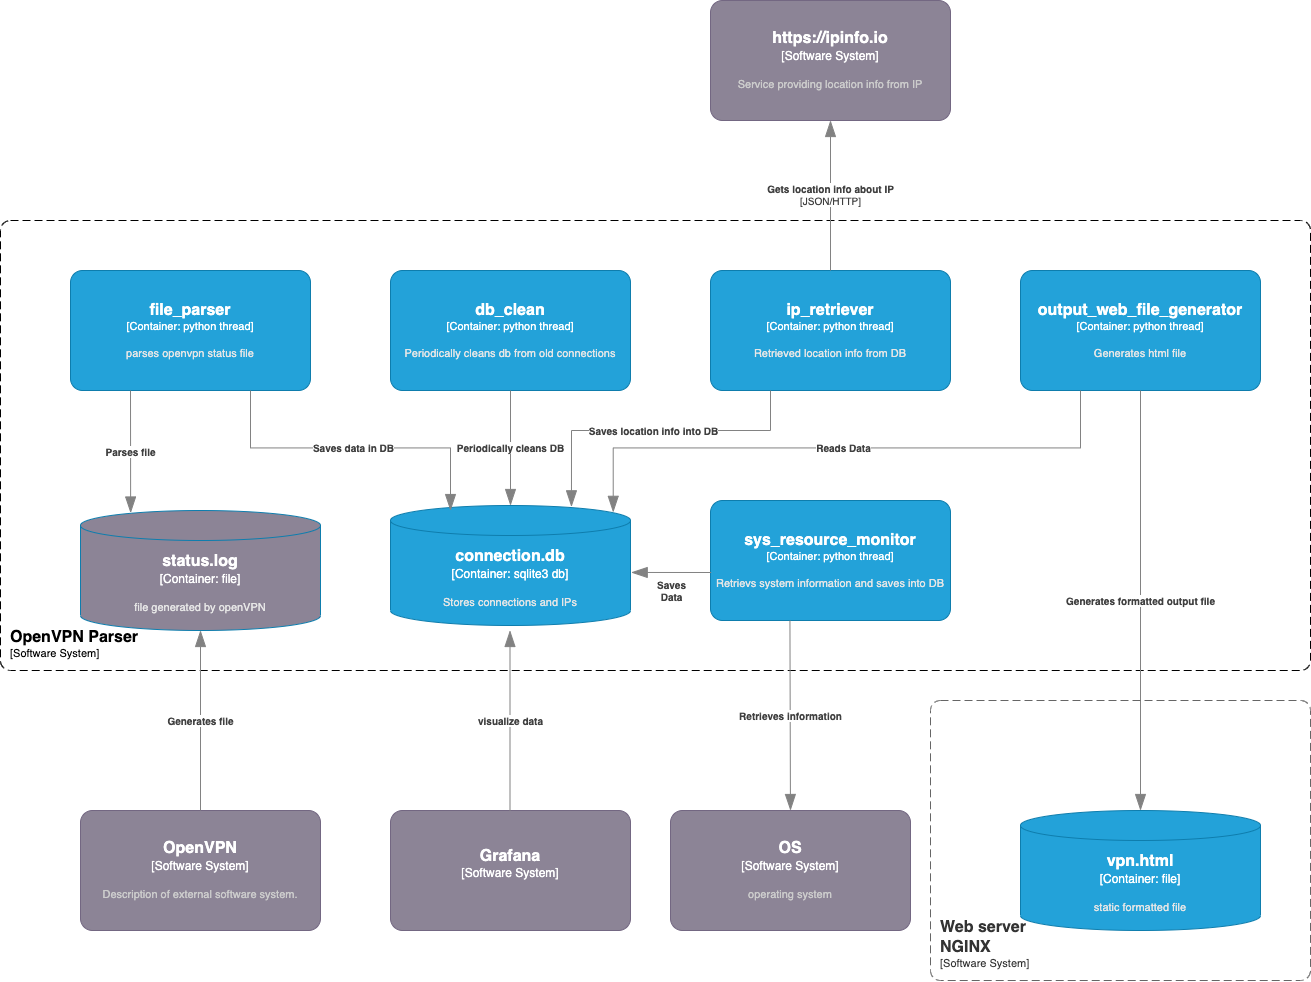

The diagram above was exported from draw.io. Its source (the exported page's mxGraphModel, read from the mxfile embedded in the PNG):
<mxGraphModel dx="1591" dy="1121" grid="1" gridSize="10" guides="1" tooltips="1" connect="1" arrows="1" fold="1" page="1" pageScale="1" pageWidth="827" pageHeight="1169" math="0" shadow="0">
  <root>
    <mxCell id="0" />
    <mxCell id="1" parent="0" />
    <object placeholders="1" c4Name="OpenVPN Parser" c4Type="SystemScopeBoundary" c4Application="Software System" label="&lt;font style=&quot;font-size: 16px&quot;&gt;&lt;b&gt;&lt;div style=&quot;text-align: left&quot;&gt;%c4Name%&lt;/div&gt;&lt;/b&gt;&lt;/font&gt;&lt;div style=&quot;text-align: left&quot;&gt;[%c4Application%]&lt;/div&gt;" id="6izW1mjta6sqDxffa_Iz-1">
      <mxCell style="rounded=1;fontSize=11;whiteSpace=wrap;html=1;dashed=1;arcSize=20;labelBackgroundColor=none;align=left;verticalAlign=bottom;labelBorderColor=none;spacingTop=0;spacing=10;dashPattern=8 4;metaEdit=1;rotatable=0;perimeter=rectanglePerimeter;noLabel=0;labelPadding=0;allowArrows=0;connectable=0;expand=0;recursiveResize=0;editable=1;pointerEvents=0;absoluteArcSize=1;points=[[0.25,0,0],[0.5,0,0],[0.75,0,0],[1,0.25,0],[1,0.5,0],[1,0.75,0],[0.75,1,0],[0.5,1,0],[0.25,1,0],[0,0.75,0],[0,0.5,0],[0,0.25,0]];" parent="1" vertex="1">
        <mxGeometry x="60" y="700" width="1310" height="450" as="geometry" />
      </mxCell>
    </object>
    <object placeholders="1" c4Type="connection.db" c4Container="Container" c4Technology="sqlite3 db" c4Description="Stores connections and IPs" label="&lt;font style=&quot;font-size: 16px&quot;&gt;&lt;b&gt;%c4Type%&lt;/b&gt;&lt;/font&gt;&lt;div&gt;[%c4Container%:&amp;nbsp;%c4Technology%]&lt;/div&gt;&lt;br&gt;&lt;div&gt;&lt;font style=&quot;font-size: 11px&quot;&gt;&lt;font color=&quot;#E6E6E6&quot;&gt;%c4Description%&lt;/font&gt;&lt;/div&gt;" id="6izW1mjta6sqDxffa_Iz-2">
      <mxCell style="shape=cylinder3;size=15;whiteSpace=wrap;html=1;boundedLbl=1;rounded=0;labelBackgroundColor=none;fillColor=#23A2D9;fontSize=12;fontColor=#ffffff;align=center;strokeColor=#0E7DAD;metaEdit=1;points=[[0.5,0,0],[1,0.25,0],[1,0.5,0],[1,0.75,0],[0.5,1,0],[0,0.75,0],[0,0.5,0],[0,0.25,0]];resizable=0;" parent="1" vertex="1">
        <mxGeometry x="450" y="985" width="240" height="120" as="geometry" />
      </mxCell>
    </object>
    <object placeholders="1" c4Type="vpn.html" c4Container="Container" c4Technology="file" c4Description="static formatted file" label="&lt;font style=&quot;font-size: 16px&quot;&gt;&lt;b&gt;%c4Type%&lt;/b&gt;&lt;/font&gt;&lt;div&gt;[%c4Container%:&amp;nbsp;%c4Technology%]&lt;/div&gt;&lt;br&gt;&lt;div&gt;&lt;font style=&quot;font-size: 11px&quot;&gt;&lt;font color=&quot;#E6E6E6&quot;&gt;%c4Description%&lt;/font&gt;&lt;/div&gt;" id="6izW1mjta6sqDxffa_Iz-3">
      <mxCell style="shape=cylinder3;size=15;whiteSpace=wrap;html=1;boundedLbl=1;rounded=0;labelBackgroundColor=none;fillColor=#23A2D9;fontSize=12;fontColor=#ffffff;align=center;strokeColor=#0E7DAD;metaEdit=1;points=[[0.5,0,0],[1,0.25,0],[1,0.5,0],[1,0.75,0],[0.5,1,0],[0,0.75,0],[0,0.5,0],[0,0.25,0]];resizable=0;" parent="1" vertex="1">
        <mxGeometry x="1080" y="1290" width="240" height="120" as="geometry" />
      </mxCell>
    </object>
    <object placeholders="1" c4Type="status.log" c4Container="Container" c4Technology="file" c4Description="file generated by openVPN" label="&lt;font style=&quot;font-size: 16px&quot;&gt;&lt;b&gt;%c4Type%&lt;/b&gt;&lt;/font&gt;&lt;div&gt;[%c4Container%:&amp;nbsp;%c4Technology%]&lt;/div&gt;&lt;br&gt;&lt;div&gt;&lt;font style=&quot;font-size: 11px&quot;&gt;&lt;font color=&quot;#E6E6E6&quot;&gt;%c4Description%&lt;/font&gt;&lt;/div&gt;" id="6izW1mjta6sqDxffa_Iz-4">
      <mxCell style="shape=cylinder3;size=15;whiteSpace=wrap;html=1;boundedLbl=1;rounded=0;labelBackgroundColor=none;fillColor=#8C8496;fontSize=12;fontColor=#ffffff;align=center;strokeColor=#0E7DAD;metaEdit=1;points=[[0.5,0,0],[1,0.25,0],[1,0.5,0],[1,0.75,0],[0.5,1,0],[0,0.75,0],[0,0.5,0],[0,0.25,0]];resizable=0;" parent="1" vertex="1">
        <mxGeometry x="140" y="990" width="240" height="120" as="geometry" />
      </mxCell>
    </object>
    <object placeholders="1" c4Name="output_web_file_generator" c4Type="Container" c4Technology="python thread" c4Description="Generates html file" label="&lt;font style=&quot;font-size: 16px&quot;&gt;&lt;b&gt;%c4Name%&lt;/b&gt;&lt;/font&gt;&lt;div&gt;[%c4Type%: %c4Technology%]&lt;/div&gt;&lt;br&gt;&lt;div&gt;&lt;font style=&quot;font-size: 11px&quot;&gt;&lt;font color=&quot;#E6E6E6&quot;&gt;%c4Description%&lt;/font&gt;&lt;/div&gt;" id="6izW1mjta6sqDxffa_Iz-5">
      <mxCell style="rounded=1;whiteSpace=wrap;html=1;fontSize=11;labelBackgroundColor=none;fillColor=#23A2D9;fontColor=#ffffff;align=center;arcSize=10;strokeColor=#0E7DAD;metaEdit=1;resizable=0;points=[[0.25,0,0],[0.5,0,0],[0.75,0,0],[1,0.25,0],[1,0.5,0],[1,0.75,0],[0.75,1,0],[0.5,1,0],[0.25,1,0],[0,0.75,0],[0,0.5,0],[0,0.25,0]];" parent="1" vertex="1">
        <mxGeometry x="1080" y="750" width="240" height="120" as="geometry" />
      </mxCell>
    </object>
    <object placeholders="1" c4Name="file_parser" c4Type="Container" c4Technology="python thread" c4Description="parses openvpn status file" label="&lt;font style=&quot;font-size: 16px&quot;&gt;&lt;b&gt;%c4Name%&lt;/b&gt;&lt;/font&gt;&lt;div&gt;[%c4Type%: %c4Technology%]&lt;/div&gt;&lt;br&gt;&lt;div&gt;&lt;font style=&quot;font-size: 11px&quot;&gt;&lt;font color=&quot;#E6E6E6&quot;&gt;%c4Description%&lt;/font&gt;&lt;/div&gt;" id="6izW1mjta6sqDxffa_Iz-7">
      <mxCell style="rounded=1;whiteSpace=wrap;html=1;fontSize=11;labelBackgroundColor=none;fillColor=#23A2D9;fontColor=#ffffff;align=center;arcSize=10;strokeColor=#0E7DAD;metaEdit=1;resizable=0;points=[[0.25,0,0],[0.5,0,0],[0.75,0,0],[1,0.25,0],[1,0.5,0],[1,0.75,0],[0.75,1,0],[0.5,1,0],[0.25,1,0],[0,0.75,0],[0,0.5,0],[0,0.25,0]];" parent="1" vertex="1">
        <mxGeometry x="130" y="750" width="240" height="120" as="geometry" />
      </mxCell>
    </object>
    <object placeholders="1" c4Name="db_clean" c4Type="Container" c4Technology="python thread" c4Description="Periodically cleans db from old connections" label="&lt;font style=&quot;font-size: 16px&quot;&gt;&lt;b&gt;%c4Name%&lt;/b&gt;&lt;/font&gt;&lt;div&gt;[%c4Type%: %c4Technology%]&lt;/div&gt;&lt;br&gt;&lt;div&gt;&lt;font style=&quot;font-size: 11px&quot;&gt;&lt;font color=&quot;#E6E6E6&quot;&gt;%c4Description%&lt;/font&gt;&lt;/div&gt;" id="6izW1mjta6sqDxffa_Iz-10">
      <mxCell style="rounded=1;whiteSpace=wrap;html=1;fontSize=11;labelBackgroundColor=none;fillColor=#23A2D9;fontColor=#ffffff;align=center;arcSize=10;strokeColor=#0E7DAD;metaEdit=1;resizable=0;points=[[0.25,0,0],[0.5,0,0],[0.75,0,0],[1,0.25,0],[1,0.5,0],[1,0.75,0],[0.75,1,0],[0.5,1,0],[0.25,1,0],[0,0.75,0],[0,0.5,0],[0,0.25,0]];" parent="1" vertex="1">
        <mxGeometry x="450" y="750" width="240" height="120" as="geometry" />
      </mxCell>
    </object>
    <object placeholders="1" c4Name="ip_retriever" c4Type="Container" c4Technology="python thread" c4Description="Retrieved location info from DB" label="&lt;font style=&quot;font-size: 16px&quot;&gt;&lt;b&gt;%c4Name%&lt;/b&gt;&lt;/font&gt;&lt;div&gt;[%c4Type%: %c4Technology%]&lt;/div&gt;&lt;br&gt;&lt;div&gt;&lt;font style=&quot;font-size: 11px&quot;&gt;&lt;font color=&quot;#E6E6E6&quot;&gt;%c4Description%&lt;/font&gt;&lt;/div&gt;" id="6izW1mjta6sqDxffa_Iz-12">
      <mxCell style="rounded=1;whiteSpace=wrap;html=1;fontSize=11;labelBackgroundColor=none;fillColor=#23A2D9;fontColor=#ffffff;align=center;arcSize=10;strokeColor=#0E7DAD;metaEdit=1;resizable=0;points=[[0.25,0,0],[0.5,0,0],[0.75,0,0],[1,0.25,0],[1,0.5,0],[1,0.75,0],[0.75,1,0],[0.5,1,0],[0.25,1,0],[0,0.75,0],[0,0.5,0],[0,0.25,0]];" parent="1" vertex="1">
        <mxGeometry x="770" y="750" width="240" height="120" as="geometry" />
      </mxCell>
    </object>
    <object placeholders="1" c4Name="OpenVPN" c4Type="Software System" c4Description="Description of external software system." label="&lt;font style=&quot;font-size: 16px&quot;&gt;&lt;b&gt;%c4Name%&lt;/b&gt;&lt;/font&gt;&lt;div&gt;[%c4Type%]&lt;/div&gt;&lt;br&gt;&lt;div&gt;&lt;font style=&quot;font-size: 11px&quot;&gt;&lt;font color=&quot;#cccccc&quot;&gt;%c4Description%&lt;/font&gt;&lt;/div&gt;" id="6izW1mjta6sqDxffa_Iz-14">
      <mxCell style="rounded=1;whiteSpace=wrap;html=1;labelBackgroundColor=none;fillColor=#8C8496;fontColor=#ffffff;align=center;arcSize=10;strokeColor=#736782;metaEdit=1;resizable=0;points=[[0.25,0,0],[0.5,0,0],[0.75,0,0],[1,0.25,0],[1,0.5,0],[1,0.75,0],[0.75,1,0],[0.5,1,0],[0.25,1,0],[0,0.75,0],[0,0.5,0],[0,0.25,0]];" parent="1" vertex="1">
        <mxGeometry x="140" y="1290" width="240" height="120" as="geometry" />
      </mxCell>
    </object>
    <object placeholders="1" c4Type="Relationship" c4Description="Generates file" label="&lt;div style=&quot;text-align: left&quot;&gt;&lt;div style=&quot;text-align: center&quot;&gt;&lt;b&gt;%c4Description%&lt;/b&gt;&lt;/div&gt;" id="6izW1mjta6sqDxffa_Iz-15">
      <mxCell style="endArrow=blockThin;html=1;fontSize=10;fontColor=#404040;strokeWidth=1;endFill=1;strokeColor=#828282;elbow=vertical;metaEdit=1;endSize=14;startSize=14;jumpStyle=arc;jumpSize=16;rounded=0;edgeStyle=orthogonalEdgeStyle;exitX=0.5;exitY=0;exitDx=0;exitDy=0;exitPerimeter=0;entryX=0.5;entryY=1;entryDx=0;entryDy=0;entryPerimeter=0;" parent="1" source="6izW1mjta6sqDxffa_Iz-14" target="6izW1mjta6sqDxffa_Iz-4" edge="1">
        <mxGeometry width="240" relative="1" as="geometry">
          <mxPoint x="-90" y="970" as="sourcePoint" />
          <mxPoint x="140" y="1045" as="targetPoint" />
        </mxGeometry>
      </mxCell>
    </object>
    <object placeholders="1" c4Type="Relationship" c4Description="Parses file" label="&lt;div style=&quot;text-align: left&quot;&gt;&lt;div style=&quot;text-align: center&quot;&gt;&lt;b&gt;%c4Description%&lt;/b&gt;&lt;/div&gt;" id="6izW1mjta6sqDxffa_Iz-16">
      <mxCell style="endArrow=blockThin;html=1;fontSize=10;fontColor=#404040;strokeWidth=1;endFill=1;strokeColor=#828282;elbow=vertical;metaEdit=1;endSize=14;startSize=14;jumpStyle=arc;jumpSize=16;rounded=0;edgeStyle=orthogonalEdgeStyle;exitX=0.25;exitY=1;exitDx=0;exitDy=0;exitPerimeter=0;entryX=0.209;entryY=0.021;entryDx=0;entryDy=0;entryPerimeter=0;" parent="1" source="6izW1mjta6sqDxffa_Iz-7" target="6izW1mjta6sqDxffa_Iz-4" edge="1">
        <mxGeometry width="240" relative="1" as="geometry">
          <mxPoint x="160" y="960" as="sourcePoint" />
          <mxPoint x="260" y="940" as="targetPoint" />
        </mxGeometry>
      </mxCell>
    </object>
    <object placeholders="1" c4Type="Relationship" c4Description="Saves data in DB" label="&lt;div style=&quot;text-align: left&quot;&gt;&lt;div style=&quot;text-align: center&quot;&gt;&lt;b&gt;%c4Description%&lt;/b&gt;&lt;/div&gt;" id="6izW1mjta6sqDxffa_Iz-17">
      <mxCell style="endArrow=blockThin;html=1;fontSize=10;fontColor=#404040;strokeWidth=1;endFill=1;strokeColor=#828282;elbow=vertical;metaEdit=1;endSize=14;startSize=14;jumpStyle=arc;jumpSize=16;rounded=0;edgeStyle=orthogonalEdgeStyle;exitX=0.75;exitY=1;exitDx=0;exitDy=0;exitPerimeter=0;entryX=0.25;entryY=0.042;entryDx=0;entryDy=0;entryPerimeter=0;" parent="1" source="6izW1mjta6sqDxffa_Iz-7" target="6izW1mjta6sqDxffa_Iz-2" edge="1">
        <mxGeometry width="240" relative="1" as="geometry">
          <mxPoint x="200" y="880" as="sourcePoint" />
          <mxPoint x="200" y="1003" as="targetPoint" />
        </mxGeometry>
      </mxCell>
    </object>
    <object placeholders="1" c4Type="Relationship" c4Description="Periodically cleans DB" label="&lt;div style=&quot;text-align: left&quot;&gt;&lt;div style=&quot;text-align: center&quot;&gt;&lt;b&gt;%c4Description%&lt;/b&gt;&lt;/div&gt;" id="6izW1mjta6sqDxffa_Iz-18">
      <mxCell style="endArrow=blockThin;html=1;fontSize=10;fontColor=#404040;strokeWidth=1;endFill=1;strokeColor=#828282;elbow=vertical;metaEdit=1;endSize=14;startSize=14;jumpStyle=arc;jumpSize=16;rounded=0;edgeStyle=orthogonalEdgeStyle;exitX=0.5;exitY=1;exitDx=0;exitDy=0;exitPerimeter=0;entryX=0.5;entryY=0;entryDx=0;entryDy=0;entryPerimeter=0;" parent="1" source="6izW1mjta6sqDxffa_Iz-10" target="6izW1mjta6sqDxffa_Iz-2" edge="1">
        <mxGeometry width="240" relative="1" as="geometry">
          <mxPoint x="320" y="880" as="sourcePoint" />
          <mxPoint x="520" y="1000" as="targetPoint" />
        </mxGeometry>
      </mxCell>
    </object>
    <object placeholders="1" c4Type="Relationship" c4Description="Reads Data " label="&lt;div style=&quot;text-align: left&quot;&gt;&lt;div style=&quot;text-align: center&quot;&gt;&lt;b&gt;%c4Description%&lt;/b&gt;&lt;/div&gt;" id="6izW1mjta6sqDxffa_Iz-19">
      <mxCell style="endArrow=blockThin;html=1;fontSize=10;fontColor=#404040;strokeWidth=1;endFill=1;strokeColor=#828282;elbow=vertical;metaEdit=1;endSize=14;startSize=14;jumpStyle=arc;jumpSize=16;rounded=0;edgeStyle=orthogonalEdgeStyle;exitX=0.25;exitY=1;exitDx=0;exitDy=0;exitPerimeter=0;entryX=0.928;entryY=0.057;entryDx=0;entryDy=0;entryPerimeter=0;" parent="1" source="6izW1mjta6sqDxffa_Iz-5" target="6izW1mjta6sqDxffa_Iz-2" edge="1">
        <mxGeometry width="240" relative="1" as="geometry">
          <mxPoint x="580" y="880" as="sourcePoint" />
          <mxPoint x="580" y="995" as="targetPoint" />
        </mxGeometry>
      </mxCell>
    </object>
    <object placeholders="1" c4Type="Relationship" c4Description="Generates formatted output file" label="&lt;div style=&quot;text-align: left&quot;&gt;&lt;div style=&quot;text-align: center&quot;&gt;&lt;b&gt;%c4Description%&lt;/b&gt;&lt;/div&gt;" id="6izW1mjta6sqDxffa_Iz-20">
      <mxCell style="endArrow=blockThin;html=1;fontSize=10;fontColor=#404040;strokeWidth=1;endFill=1;strokeColor=#828282;elbow=vertical;metaEdit=1;endSize=14;startSize=14;jumpStyle=arc;jumpSize=16;rounded=0;edgeStyle=orthogonalEdgeStyle;exitX=0.5;exitY=1;exitDx=0;exitDy=0;exitPerimeter=0;entryX=0.5;entryY=0;entryDx=0;entryDy=0;entryPerimeter=0;" parent="1" source="6izW1mjta6sqDxffa_Iz-5" target="6izW1mjta6sqDxffa_Iz-3" edge="1">
        <mxGeometry width="240" relative="1" as="geometry">
          <mxPoint x="1150" y="880" as="sourcePoint" />
          <mxPoint x="683" y="1002" as="targetPoint" />
          <Array as="points">
            <mxPoint x="1200" y="1280" />
            <mxPoint x="1200" y="1280" />
          </Array>
        </mxGeometry>
      </mxCell>
    </object>
    <object placeholders="1" c4Name="https://ipinfo.io" c4Type="Software System" c4Description="Service providing location info from IP" label="&lt;font style=&quot;font-size: 16px&quot;&gt;&lt;b&gt;%c4Name%&lt;/b&gt;&lt;/font&gt;&lt;div&gt;[%c4Type%]&lt;/div&gt;&lt;br&gt;&lt;div&gt;&lt;font style=&quot;font-size: 11px&quot;&gt;&lt;font color=&quot;#cccccc&quot;&gt;%c4Description%&lt;/font&gt;&lt;/div&gt;" id="6izW1mjta6sqDxffa_Iz-21">
      <mxCell style="rounded=1;whiteSpace=wrap;html=1;labelBackgroundColor=none;fillColor=#8C8496;fontColor=#ffffff;align=center;arcSize=10;strokeColor=#736782;metaEdit=1;resizable=0;points=[[0.25,0,0],[0.5,0,0],[0.75,0,0],[1,0.25,0],[1,0.5,0],[1,0.75,0],[0.75,1,0],[0.5,1,0],[0.25,1,0],[0,0.75,0],[0,0.5,0],[0,0.25,0]];" parent="1" vertex="1">
        <mxGeometry x="770" y="480" width="240" height="120" as="geometry" />
      </mxCell>
    </object>
    <object placeholders="1" c4Type="Relationship" c4Technology="JSON/HTTP" c4Description="Gets location info about IP" label="&lt;div style=&quot;text-align: left&quot;&gt;&lt;div style=&quot;text-align: center&quot;&gt;&lt;b&gt;%c4Description%&lt;/b&gt;&lt;/div&gt;&lt;div style=&quot;text-align: center&quot;&gt;[%c4Technology%]&lt;/div&gt;&lt;/div&gt;" id="6izW1mjta6sqDxffa_Iz-22">
      <mxCell style="endArrow=blockThin;html=1;fontSize=10;fontColor=#404040;strokeWidth=1;endFill=1;strokeColor=#828282;elbow=vertical;metaEdit=1;endSize=14;startSize=14;jumpStyle=arc;jumpSize=16;rounded=0;edgeStyle=orthogonalEdgeStyle;exitX=0.5;exitY=0;exitDx=0;exitDy=0;exitPerimeter=0;entryX=0.5;entryY=1;entryDx=0;entryDy=0;entryPerimeter=0;" parent="1" source="6izW1mjta6sqDxffa_Iz-12" target="6izW1mjta6sqDxffa_Iz-21" edge="1">
        <mxGeometry width="240" relative="1" as="geometry">
          <mxPoint x="880" y="699.47" as="sourcePoint" />
          <mxPoint x="1170" y="539.4700000000003" as="targetPoint" />
        </mxGeometry>
      </mxCell>
    </object>
    <object placeholders="1" c4Type="Relationship" c4Description="Saves location info into DB" label="&lt;div style=&quot;text-align: left&quot;&gt;&lt;div style=&quot;text-align: center&quot;&gt;&lt;b&gt;%c4Description%&lt;/b&gt;&lt;/div&gt;" id="6izW1mjta6sqDxffa_Iz-23">
      <mxCell style="endArrow=blockThin;html=1;fontSize=10;fontColor=#404040;strokeWidth=1;endFill=1;strokeColor=#828282;elbow=vertical;metaEdit=1;endSize=14;startSize=14;jumpStyle=arc;jumpSize=16;rounded=0;edgeStyle=orthogonalEdgeStyle;exitX=0.25;exitY=1;exitDx=0;exitDy=0;exitPerimeter=0;entryX=0.754;entryY=0.011;entryDx=0;entryDy=0;entryPerimeter=0;" parent="1" source="6izW1mjta6sqDxffa_Iz-12" target="6izW1mjta6sqDxffa_Iz-2" edge="1">
        <mxGeometry width="240" relative="1" as="geometry">
          <mxPoint x="680" y="790" as="sourcePoint" />
          <mxPoint x="920" y="790" as="targetPoint" />
          <Array as="points">
            <mxPoint x="830" y="910" />
            <mxPoint x="631" y="910" />
          </Array>
        </mxGeometry>
      </mxCell>
    </object>
    <object placeholders="1" c4Name="Web server&#10;NGINX" c4Type="SystemScopeBoundary" c4Application="Software System" label="&lt;font style=&quot;font-size: 16px&quot;&gt;&lt;b&gt;&lt;div style=&quot;text-align: left&quot;&gt;%c4Name%&lt;/div&gt;&lt;/b&gt;&lt;/font&gt;&lt;div style=&quot;text-align: left&quot;&gt;[%c4Application%]&lt;/div&gt;" id="L8z2eKIEvQpazkIz6xce-1">
      <mxCell style="rounded=1;fontSize=11;whiteSpace=wrap;html=1;dashed=1;arcSize=20;fillColor=none;strokeColor=#666666;fontColor=#333333;labelBackgroundColor=none;align=left;verticalAlign=bottom;labelBorderColor=none;spacingTop=0;spacing=10;dashPattern=8 4;metaEdit=1;rotatable=0;perimeter=rectanglePerimeter;noLabel=0;labelPadding=0;allowArrows=0;connectable=0;expand=0;recursiveResize=0;editable=1;pointerEvents=0;absoluteArcSize=1;points=[[0.25,0,0],[0.5,0,0],[0.75,0,0],[1,0.25,0],[1,0.5,0],[1,0.75,0],[0.75,1,0],[0.5,1,0],[0.25,1,0],[0,0.75,0],[0,0.5,0],[0,0.25,0]];" parent="1" vertex="1">
        <mxGeometry x="990" y="1180" width="380" height="280" as="geometry" />
      </mxCell>
    </object>
    <object placeholders="1" c4Name="Grafana" c4Type="Software System" c4Description="" label="&lt;font style=&quot;font-size: 16px&quot;&gt;&lt;b&gt;%c4Name%&lt;/b&gt;&lt;/font&gt;&lt;div&gt;[%c4Type%]&lt;/div&gt;&lt;br&gt;&lt;div&gt;&lt;font style=&quot;font-size: 11px&quot;&gt;&lt;font color=&quot;#cccccc&quot;&gt;%c4Description%&lt;/font&gt;&lt;/div&gt;" id="XBIqRSl270c5PAewefhC-1">
      <mxCell style="rounded=1;whiteSpace=wrap;html=1;labelBackgroundColor=none;fillColor=#8C8496;fontColor=#ffffff;align=center;arcSize=10;strokeColor=#736782;metaEdit=1;resizable=0;points=[[0.25,0,0],[0.5,0,0],[0.75,0,0],[1,0.25,0],[1,0.5,0],[1,0.75,0],[0.75,1,0],[0.5,1,0],[0.25,1,0],[0,0.75,0],[0,0.5,0],[0,0.25,0]];" vertex="1" parent="1">
        <mxGeometry x="450" y="1290" width="240" height="120" as="geometry" />
      </mxCell>
    </object>
    <object placeholders="1" c4Type="Relationship" c4Description="visualize data&#10;" label="&lt;div style=&quot;text-align: left&quot;&gt;&lt;div style=&quot;text-align: center&quot;&gt;&lt;b&gt;%c4Description%&lt;/b&gt;&lt;/div&gt;" id="XBIqRSl270c5PAewefhC-2">
      <mxCell style="endArrow=blockThin;html=1;fontSize=10;fontColor=#404040;strokeWidth=1;endFill=1;strokeColor=#828282;elbow=vertical;metaEdit=1;endSize=14;startSize=14;jumpStyle=arc;jumpSize=16;rounded=0;edgeStyle=orthogonalEdgeStyle;exitX=0.5;exitY=0;exitDx=0;exitDy=0;exitPerimeter=0;entryX=0.5;entryY=1;entryDx=0;entryDy=0;entryPerimeter=0;" edge="1" parent="1">
        <mxGeometry width="240" relative="1" as="geometry">
          <mxPoint x="569.5" y="1290" as="sourcePoint" />
          <mxPoint x="569.5" y="1110" as="targetPoint" />
          <mxPoint as="offset" />
        </mxGeometry>
      </mxCell>
    </object>
    <object placeholders="1" c4Name="sys_resource_monitor" c4Type="Container" c4Technology="python thread" c4Description="Retrievs system information and saves into DB" label="&lt;font style=&quot;font-size: 16px&quot;&gt;&lt;b&gt;%c4Name%&lt;/b&gt;&lt;/font&gt;&lt;div&gt;[%c4Type%: %c4Technology%]&lt;/div&gt;&lt;br&gt;&lt;div&gt;&lt;font style=&quot;font-size: 11px&quot;&gt;&lt;font color=&quot;#E6E6E6&quot;&gt;%c4Description%&lt;/font&gt;&lt;/div&gt;" id="XBIqRSl270c5PAewefhC-3">
      <mxCell style="rounded=1;whiteSpace=wrap;html=1;fontSize=11;labelBackgroundColor=none;fillColor=#23A2D9;fontColor=#ffffff;align=center;arcSize=10;strokeColor=#0E7DAD;metaEdit=1;resizable=0;points=[[0.25,0,0],[0.5,0,0],[0.75,0,0],[1,0.25,0],[1,0.5,0],[1,0.75,0],[0.75,1,0],[0.5,1,0],[0.25,1,0],[0,0.75,0],[0,0.5,0],[0,0.25,0]];" vertex="1" parent="1">
        <mxGeometry x="770" y="980" width="240" height="120" as="geometry" />
      </mxCell>
    </object>
    <object placeholders="1" c4Type="Relationship" c4Description="Saves &#10;Data" label="&lt;div style=&quot;text-align: left&quot;&gt;&lt;div style=&quot;text-align: center&quot;&gt;&lt;b&gt;%c4Description%&lt;/b&gt;&lt;/div&gt;" id="XBIqRSl270c5PAewefhC-4">
      <mxCell style="endArrow=blockThin;html=1;fontSize=10;fontColor=#404040;strokeWidth=1;endFill=1;strokeColor=#828282;elbow=vertical;metaEdit=1;endSize=14;startSize=14;jumpStyle=arc;jumpSize=16;rounded=0;edgeStyle=orthogonalEdgeStyle;entryX=1.003;entryY=0.558;entryDx=0;entryDy=0;entryPerimeter=0;exitX=0.003;exitY=0.6;exitDx=0;exitDy=0;exitPerimeter=0;" edge="1" parent="1" source="XBIqRSl270c5PAewefhC-3" target="6izW1mjta6sqDxffa_Iz-2">
        <mxGeometry x="0.0178" y="18" width="240" relative="1" as="geometry">
          <mxPoint x="630" y="950" as="sourcePoint" />
          <mxPoint x="870" y="950" as="targetPoint" />
          <mxPoint as="offset" />
        </mxGeometry>
      </mxCell>
    </object>
    <object placeholders="1" c4Name="OS" c4Type="Software System" c4Description="operating system" label="&lt;font style=&quot;font-size: 16px&quot;&gt;&lt;b&gt;%c4Name%&lt;/b&gt;&lt;/font&gt;&lt;div&gt;[%c4Type%]&lt;/div&gt;&lt;br&gt;&lt;div&gt;&lt;font style=&quot;font-size: 11px&quot;&gt;&lt;font color=&quot;#cccccc&quot;&gt;%c4Description%&lt;/font&gt;&lt;/div&gt;" id="XBIqRSl270c5PAewefhC-5">
      <mxCell style="rounded=1;whiteSpace=wrap;html=1;labelBackgroundColor=none;fillColor=#8C8496;fontColor=#ffffff;align=center;arcSize=10;strokeColor=#736782;metaEdit=1;resizable=0;points=[[0.25,0,0],[0.5,0,0],[0.75,0,0],[1,0.25,0],[1,0.5,0],[1,0.75,0],[0.75,1,0],[0.5,1,0],[0.25,1,0],[0,0.75,0],[0,0.5,0],[0,0.25,0]];" vertex="1" parent="1">
        <mxGeometry x="730" y="1290" width="240" height="120" as="geometry" />
      </mxCell>
    </object>
    <object placeholders="1" c4Type="Relationship" c4Description="Retrieves information" label="&lt;div style=&quot;text-align: left&quot;&gt;&lt;div style=&quot;text-align: center&quot;&gt;&lt;b&gt;%c4Description%&lt;/b&gt;&lt;/div&gt;" id="XBIqRSl270c5PAewefhC-6">
      <mxCell style="endArrow=blockThin;html=1;fontSize=10;fontColor=#404040;strokeWidth=1;endFill=1;strokeColor=#828282;elbow=vertical;metaEdit=1;endSize=14;startSize=14;jumpStyle=arc;jumpSize=16;rounded=0;edgeStyle=orthogonalEdgeStyle;exitX=0.331;exitY=1.001;exitDx=0;exitDy=0;exitPerimeter=0;" edge="1" parent="1" source="XBIqRSl270c5PAewefhC-3" target="XBIqRSl270c5PAewefhC-5">
        <mxGeometry width="240" relative="1" as="geometry">
          <mxPoint x="830" y="1200" as="sourcePoint" />
          <mxPoint x="910" y="1100" as="targetPoint" />
        </mxGeometry>
      </mxCell>
    </object>
  </root>
</mxGraphModel>